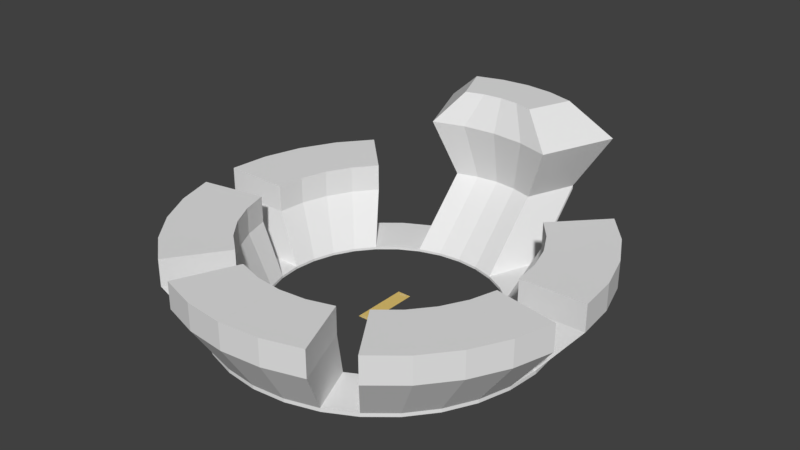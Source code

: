 # Source: Stadium.blend  (saved by Blender 2.78.0; exported with 4.5.12 LTS)
import bpy
from mathutils import Matrix  # noqa: F401  (used for matrix-valued properties, if any)

bpy.ops.wm.read_factory_settings(use_empty=True)
scene = bpy.context.scene
scene.name = 'Scene'

# ---- collections
col_collection_1 = bpy.data.collections.new('Collection 1'); scene.collection.children.link(col_collection_1)

# ---- materials (node trees are filled in below, after node groups)
mat_pitch_color = bpy.data.materials.new('Pitch Color')
mat_pitch_color.alpha_threshold = 0.0
mat_pitch_color.use_transparent_shadow = False
mat_pitch_color.diffuse_color = (0.723, 0.5234, 0.1576, 1.0)
mat_pitch_color.roughness = 0.5

# ---- material node trees

# ---- world
world_world = bpy.data.worlds.new('World'); scene.world = world_world
world_world.color = (0.05088, 0.05088, 0.05088)
world_world.use_sun_shadow = False
world_world.sun_shadow_jitter_overblur = 0.0
world_world.cycles.sampling_method = 'MANUAL'

# ---- meshes
me_plane_010 = bpy.data.meshes.new('Plane.010')
me_plane_010.from_pydata([(-5.0, -5.0, 0.0), (5.0, -5.0, 0.0), (-5.0, 5.0, 0.0), (5.0, 5.0, 0.0)], [], [(0, 1, 3, 2)])
me_plane_010.use_remesh_preserve_volume = False
me_plane_010.use_remesh_preserve_attributes = False
me_plane_010.use_mirror_vertex_groups = False
me_plane_010.update()
me_plane_009 = bpy.data.meshes.new('Plane.009')
me_plane_009.from_pydata([(-5.0, -5.0, 0.0), (5.0, -5.0, 0.0), (-5.0, 5.0, 0.0), (5.0, 5.0, 0.0)], [], [(0, 1, 3, 2)])
me_plane_009.use_remesh_preserve_volume = False
me_plane_009.use_remesh_preserve_attributes = False
me_plane_009.use_mirror_vertex_groups = False
me_plane_009.update()
me_plane_008 = bpy.data.meshes.new('Plane.008')
me_plane_008.from_pydata([(-5.0, -5.0, 0.0), (5.0, -5.0, 0.0), (-5.0, 5.0, 0.0), (5.0, 5.0, 0.0)], [], [(0, 1, 3, 2)])
me_plane_008.use_remesh_preserve_volume = False
me_plane_008.use_remesh_preserve_attributes = False
me_plane_008.use_mirror_vertex_groups = False
me_plane_008.update()
me_plane_007 = bpy.data.meshes.new('Plane.007')
me_plane_007.from_pydata([(-5.0, -5.0, 0.0), (5.0, -5.0, 0.0), (-5.0, 5.0, 0.0), (5.0, 5.0, 0.0)], [], [(0, 1, 3, 2)])
me_plane_007.use_remesh_preserve_volume = False
me_plane_007.use_remesh_preserve_attributes = False
me_plane_007.use_mirror_vertex_groups = False
me_plane_007.update()
me_plane_006 = bpy.data.meshes.new('Plane.006')
me_plane_006.from_pydata([(-5.0, -5.0, 0.0), (5.0, -5.0, 0.0), (-5.0, 5.0, 0.0), (5.0, 5.0, 0.0)], [], [(0, 1, 3, 2)])
me_plane_006.use_remesh_preserve_volume = False
me_plane_006.use_remesh_preserve_attributes = False
me_plane_006.use_mirror_vertex_groups = False
me_plane_006.update()
me_plane_004 = bpy.data.meshes.new('Plane.004')
me_plane_004.from_pydata([(-5.0, -5.0, 0.0), (5.0, -5.0, 0.0), (-5.0, 5.0, 0.0), (5.0, 5.0, 0.0)], [], [(0, 1, 3, 2)])
me_plane_004.use_remesh_preserve_volume = False
me_plane_004.use_remesh_preserve_attributes = False
me_plane_004.use_mirror_vertex_groups = False
me_plane_004.update()
me_plane_003 = bpy.data.meshes.new('Plane.003')
me_plane_003.from_pydata([(-5.0, -5.0, 0.0), (5.0, -5.0, 0.0), (-5.0, 5.0, 0.0), (5.0, 5.0, 0.0)], [], [(0, 1, 3, 2)])
me_plane_003.use_remesh_preserve_volume = False
me_plane_003.use_remesh_preserve_attributes = False
me_plane_003.use_mirror_vertex_groups = False
me_plane_003.update()
me_plane_002 = bpy.data.meshes.new('Plane.002')
me_plane_002.from_pydata([(-5.0, -5.0, 0.0), (5.0, -5.0, 0.0), (-5.0, 5.0, 0.0), (5.0, 5.0, 0.0)], [], [(0, 1, 3, 2)])
me_plane_002.use_remesh_preserve_volume = False
me_plane_002.use_remesh_preserve_attributes = False
me_plane_002.use_mirror_vertex_groups = False
me_plane_002.update()
me_plane_001 = bpy.data.meshes.new('Plane.001')
me_plane_001.from_pydata([(-22.56, -22.56, 0.0), (22.56, -22.56, 0.0), (-22.56, 22.56, 0.0), (22.56, 22.56, 0.0)], [], [(0, 1, 3, 2)])
me_plane_001.materials.append(mat_pitch_color)
me_plane_001.use_remesh_preserve_volume = False
me_plane_001.use_remesh_preserve_attributes = False
me_plane_001.use_mirror_vertex_groups = False
me_plane_001.update()
me_cylinder_024 = bpy.data.meshes.new('Cylinder.024')
me_cylinder_024.from_pydata([(25.83, 178.2, 51.57), (2.597e-05, 180.7, 51.57), (-25.83, 178.2, 51.57), (41.44, 187.7, 97.4), (2.535, 191.6, 97.4), (-36.37, 187.7, 97.4), (41.44, 187.7, 97.4), (2.535, 191.6, 97.4), (2.535, 191.6, 97.4), (-36.37, 187.7, 97.4), (21.67, 174.8, 121.7), (-0.6748, 177.0, 121.7), (-0.6748, 177.0, 121.7), (-23.02, 174.8, 121.7), (2.599e-05, 180.7, 51.57), (-25.83, 178.2, 51.57), (2.535, 191.6, 97.4), (-36.37, 187.7, 97.4), (25.83, 178.2, 51.57), (50.66, 170.7, 51.57), (25.83, 178.2, 51.57), (2.599e-05, 180.7, 51.57), (-25.83, 178.2, 51.57), (-25.83, 178.2, 51.57), (-50.66, 170.7, 51.57), (41.44, 187.7, 97.4), (2.535, 191.6, 97.4), (78.85, 176.4, 97.4), (41.44, 187.7, 97.4), (2.535, 191.6, 97.4), (-36.37, 187.7, 97.4), (-36.37, 187.7, 97.4), (-73.78, 176.4, 97.4), (21.67, 174.8, 121.7), (-0.6748, 177.0, 121.7), (43.16, 168.3, 121.7), (-0.6748, 177.0, 121.7), (-23.02, 174.8, 121.7), (-23.02, 174.8, 121.7), (-44.51, 168.3, 121.7)], [], [(1, 2, 5, 4), (0, 1, 4, 3), (8, 9, 13, 12), (7, 6, 10, 11), (14, 15, 17, 16), (23, 24, 32, 31), (19, 18, 25, 27), (27, 25, 33, 35), (21, 20, 28, 29), (22, 21, 29, 30), (31, 32, 39, 38), (25, 26, 34, 33), (30, 29, 36, 37)])
me_cylinder_024.use_remesh_preserve_volume = False
me_cylinder_024.use_remesh_preserve_attributes = False
me_cylinder_024.use_mirror_vertex_groups = False
me_cylinder_024.update()
me_cylinder_023 = bpy.data.meshes.new('Cylinder.023')
me_cylinder_023.from_pydata([(-14.03, -18.14, -0.2355), (-29.59, -9.826, -0.2355), (9.524, 17.1, 0.2355), (-13.36, 29.34, 0.2355), (-0.3877, -29.34, -0.2355), (-14.03, -18.14, -0.2355), (29.59, 0.6376, 0.2355), (9.524, 17.1, 0.2355)], [], [(1, 0, 2, 3), (5, 4, 6, 7)])
me_cylinder_023.use_remesh_preserve_volume = False
me_cylinder_023.use_remesh_preserve_attributes = False
me_cylinder_023.use_mirror_vertex_groups = False
me_cylinder_023.update()
me_cylinder_022 = bpy.data.meshes.new('Cylinder.022')
me_cylinder_022.from_pydata([(-20.33, 12.91, -0.2355), (-22.06, -4.644, -0.2355), (22.06, 12.91, 0.2355), (19.52, -12.91, 0.2355)], [], [(0, 1, 3, 2)])
me_cylinder_022.use_remesh_preserve_volume = False
me_cylinder_022.use_remesh_preserve_attributes = False
me_cylinder_022.use_mirror_vertex_groups = False
me_cylinder_022.update()
me_cylinder_021 = bpy.data.meshes.new('Cylinder.021')
me_cylinder_021.from_pydata([(-3.995, 23.74, -0.2355), (-19.55, 15.42, -0.2355), (19.55, -11.51, 0.2355), (-3.333, -23.74, 0.2355)], [], [(0, 1, 3, 2)])
me_cylinder_021.use_remesh_preserve_volume = False
me_cylinder_021.use_remesh_preserve_attributes = False
me_cylinder_021.use_mirror_vertex_groups = False
me_cylinder_021.update()
me_cylinder_020 = bpy.data.meshes.new('Cylinder.020')
me_cylinder_020.from_pydata([(3.995, 23.74, -0.2355), (19.55, 15.42, -0.2355), (-19.55, -11.51, 0.2355), (3.333, -23.74, 0.2355)], [], [(1, 0, 2, 3)])
me_cylinder_020.use_remesh_preserve_volume = False
me_cylinder_020.use_remesh_preserve_attributes = False
me_cylinder_020.use_mirror_vertex_groups = False
me_cylinder_020.update()
me_cylinder_019 = bpy.data.meshes.new('Cylinder.019')
me_cylinder_019.from_pydata([(20.33, 12.91, -0.2355), (22.06, -4.644, -0.2355), (-22.06, 12.91, 0.2355), (-19.52, -12.91, 0.2355)], [], [(1, 0, 2, 3)])
me_cylinder_019.use_remesh_preserve_volume = False
me_cylinder_019.use_remesh_preserve_attributes = False
me_cylinder_019.use_mirror_vertex_groups = False
me_cylinder_019.update()
me_cylinder_018 = bpy.data.meshes.new('Cylinder.018')
me_cylinder_018.from_pydata([(14.03, -18.14, -0.2355), (29.59, -9.826, -0.2355), (-9.524, 17.1, 0.2355), (13.36, 29.34, 0.2355), (14.03, -18.14, -0.2355), (0.3876, -29.34, -0.2355), (-9.524, 17.1, 0.2355), (-29.59, 0.6376, 0.2355)], [], [(0, 1, 3, 2), (5, 4, 6, 7)])
me_cylinder_018.use_remesh_preserve_volume = False
me_cylinder_018.use_remesh_preserve_attributes = False
me_cylinder_018.use_mirror_vertex_groups = False
me_cylinder_018.update()
me_cylinder_017 = bpy.data.meshes.new('Cylinder.017')
me_cylinder_017.from_pydata([(-38.6, -10.68, -19.95), (-30.28, -26.24, -19.95), (-3.353, 12.87, -19.48), (8.881, -10.02, -19.48), (-25.16, -43.13, -19.95), (-30.28, -26.24, -19.95), (16.41, -34.86, -19.48), (8.881, -10.02, -19.48), (-49.79, 2.956, -19.95), (-38.6, -10.68, -19.95), (-23.43, -60.68, -19.95), (-25.16, -43.13, -19.95), (-19.82, 32.93, -19.48), (-3.353, 12.87, -19.48), (18.96, -60.68, -19.48), (16.41, -34.86, -19.48), (-10.86, -12.2, 19.37), (-21.11, 6.962, 19.37), (37.38, 7.777, 19.95), (22.31, 35.97, 19.95), (-4.554, -33.0, 19.37), (-10.86, -12.2, 19.37), (46.66, -22.82, 19.95), (37.38, 7.777, 19.95), (-21.11, 6.962, 19.37), (-34.9, 23.76, 19.37), (-2.424, -54.63, 19.37), (-4.554, -33.0, 19.37), (22.31, 35.97, 19.95), (2.027, 60.68, 19.95), (49.79, -54.63, 19.95), (46.66, -22.82, 19.95)], [], [(8, 9, 24, 25), (10, 14, 30, 26), (0, 1, 16, 17), (5, 4, 20, 21), (11, 10, 26, 27), (6, 7, 23, 22), (12, 8, 25, 29), (13, 12, 29, 28), (3, 2, 19, 18), (14, 15, 31, 30)])
me_cylinder_017.use_remesh_preserve_volume = False
me_cylinder_017.use_remesh_preserve_attributes = False
me_cylinder_017.use_mirror_vertex_groups = False
me_cylinder_017.update()
me_cylinder_016 = bpy.data.meshes.new('Cylinder.016')
me_cylinder_016.from_pydata([(-18.31, -15.26, -10.93), (-28.56, 3.904, -10.93), (29.93, 4.719, -10.35), (14.86, 32.91, -10.35), (-12.0, -36.06, -10.93), (-18.31, -15.26, -10.93), (39.21, -25.87, -10.35), (29.93, 4.719, -10.35), (-28.56, 3.904, -10.93), (-42.34, 20.7, -10.93), (-9.872, -57.69, -10.93), (-12.0, -36.06, -10.93), (14.86, 32.91, -10.35), (-5.421, 57.63, -10.35), (42.34, -57.69, -10.35), (39.21, -25.87, -10.35), (-18.31, -15.2, 10.35), (-28.56, 3.967, 10.35), (29.93, 4.782, 10.93), (14.86, 32.98, 10.93), (-12.0, -36.0, 10.35), (-18.31, -15.2, 10.35), (39.21, -25.81, 10.93), (29.93, 4.782, 10.93), (-28.56, 3.967, 10.35), (-42.34, 20.77, 10.35), (-9.872, -57.63, 10.35), (-12.0, -36.0, 10.35), (14.86, 32.98, 10.93), (-5.421, 57.69, 10.93), (42.34, -57.63, 10.93), (39.21, -25.81, 10.93)], [], [(6, 7, 23, 22), (14, 15, 31, 30), (12, 13, 29, 28), (10, 14, 30, 26), (17, 16, 18, 19), (21, 20, 22, 23), (25, 24, 28, 29), (27, 26, 30, 31), (1, 0, 16, 17), (13, 9, 25, 29), (9, 8, 24, 25), (11, 10, 26, 27), (2, 3, 19, 18), (5, 4, 20, 21)])
me_cylinder_016.use_remesh_preserve_volume = False
me_cylinder_016.use_remesh_preserve_attributes = False
me_cylinder_016.use_mirror_vertex_groups = False
me_cylinder_016.update()
me_cylinder_015 = bpy.data.meshes.new('Cylinder.015')
me_cylinder_015.from_pydata([(-16.77, 55.0, -19.95), (-21.9, 38.12, -19.95), (24.8, 46.73, -19.48), (17.27, 21.89, -19.48), (-30.21, 22.56, -19.95), (-21.9, 38.12, -19.95), (-41.41, 8.918, -19.95), (-55.04, -2.274, -19.95), (5.033, -0.9934, -19.48), (17.27, 21.89, -19.48), (-11.43, -21.06, -19.48), (-31.49, -37.52, -19.48), (-2.477, 36.19, 19.37), (3.832, 56.98, 19.37), (45.76, 16.2, 19.95), (55.04, 46.8, 19.95), (-12.72, 17.02, 19.37), (-2.477, 36.19, 19.37), (-26.51, 0.2194, 19.37), (-43.31, -13.57, 19.37), (30.69, -11.99, 19.95), (45.76, 16.2, 19.95), (10.41, -36.7, 19.95), (-14.3, -56.98, 19.95)], [], [(3, 2, 15, 14), (11, 10, 22, 23), (5, 4, 16, 17), (4, 6, 18, 16), (0, 1, 12, 13), (6, 7, 19, 18), (2, 0, 13, 15), (7, 11, 23, 19), (8, 9, 21, 20), (10, 8, 20, 22)])
me_cylinder_015.use_remesh_preserve_volume = False
me_cylinder_015.use_remesh_preserve_attributes = False
me_cylinder_015.use_mirror_vertex_groups = False
me_cylinder_015.update()
me_cylinder_014 = bpy.data.meshes.new('Cylinder.014')
me_cylinder_014.from_pydata([(-8.344, 36.15, -10.93), (-2.036, 56.95, -10.93), (39.9, 16.17, -10.35), (49.18, 46.77, -10.35), (-18.59, 16.99, -10.93), (-8.344, 36.15, -10.93), (-32.38, 0.1882, -10.93), (-49.18, -13.6, -10.93), (24.83, -12.02, -10.35), (39.9, 16.17, -10.35), (4.545, -36.73, -10.35), (-20.17, -57.01, -10.35), (-8.344, 36.22, 10.35), (-2.036, 57.01, 10.35), (39.9, 16.24, 10.93), (49.18, 46.83, 10.93), (-18.59, 17.05, 10.35), (-8.344, 36.22, 10.35), (-32.38, 0.2506, 10.35), (-49.18, -13.54, 10.35), (24.83, -11.96, 10.93), (39.9, 16.24, 10.93), (4.545, -36.67, 10.93), (-20.17, -56.95, 10.93)], [], [(11, 10, 22, 23), (1, 0, 12, 13), (10, 8, 20, 22), (8, 9, 21, 20), (13, 12, 14, 15), (17, 16, 20, 21), (16, 18, 22, 20), (18, 19, 23, 22), (2, 3, 15, 14), (3, 1, 13, 15), (7, 11, 23, 19), (5, 4, 16, 17), (4, 6, 18, 16), (6, 7, 19, 18)])
me_cylinder_014.use_remesh_preserve_volume = False
me_cylinder_014.use_remesh_preserve_attributes = False
me_cylinder_014.use_mirror_vertex_groups = False
me_cylinder_014.update()
me_cylinder_013 = bpy.data.meshes.new('Cylinder.013')
me_cylinder_013.from_pydata([(-17.7, 31.82, -19.95), (-34.59, 36.94, -19.95), (-25.97, -9.758, -19.48), (-50.81, -2.224, -19.48), (-17.7, 31.82, -19.95), (-0.1437, 30.09, -19.95), (-25.97, -9.758, -19.48), (-0.1437, -12.3, -19.48), (17.41, 31.82, -19.95), (34.3, 36.94, -19.95), (-0.1437, 30.09, -19.95), (25.68, -9.758, -19.48), (50.52, -2.224, -19.48), (-0.1437, -12.3, -19.48), (-42.43, 23.72, 19.37), (-21.63, 17.41, 19.37), (-62.41, -24.52, 19.95), (-31.81, -33.8, 19.95), (-21.63, 17.41, 19.37), (2.11e-05, 15.28, 19.37), (-31.81, -33.8, 19.95), (-5.484e-06, -36.94, 19.95), (21.63, 17.41, 19.37), (42.43, 23.72, 19.37), (2.11e-05, 15.28, 19.37), (31.81, -33.8, 19.95), (62.41, -24.52, 19.95), (-5.484e-06, -36.94, 19.95)], [], [(5, 4, 18, 19), (13, 11, 25, 27), (11, 12, 26, 25), (0, 1, 14, 15), (9, 8, 22, 23), (6, 7, 21, 20), (8, 10, 24, 22), (1, 3, 16, 14), (12, 9, 23, 26), (3, 2, 17, 16)])
me_cylinder_013.use_remesh_preserve_volume = False
me_cylinder_013.use_remesh_preserve_attributes = False
me_cylinder_013.use_mirror_vertex_groups = False
me_cylinder_013.update()
me_cylinder_012 = bpy.data.meshes.new('Cylinder.012')
me_cylinder_012.from_pydata([(-42.43, 30.3, -10.93), (-21.63, 23.99, -10.93), (-62.41, -17.94, -10.35), (-31.81, -27.22, -10.35), (-21.63, 23.99, -10.93), (2.11e-05, 21.86, -10.93), (-31.81, -27.22, -10.35), (-5.484e-06, -30.36, -10.35), (21.63, 23.99, -10.93), (42.43, 30.3, -10.93), (2.11e-05, 21.86, -10.93), (31.81, -27.22, -10.35), (62.41, -17.94, -10.35), (-5.484e-06, -30.36, -10.35), (-42.43, 30.36, 10.35), (-21.63, 24.05, 10.35), (-62.41, -17.88, 10.93), (-31.81, -27.16, 10.93), (-21.63, 24.05, 10.35), (2.11e-05, 21.92, 10.35), (-31.81, -27.16, 10.93), (-5.484e-06, -30.3, 10.93), (21.63, 24.05, 10.35), (42.43, 30.36, 10.35), (2.11e-05, 21.92, 10.35), (31.81, -27.16, 10.93), (62.41, -17.88, 10.93), (-5.484e-06, -30.3, 10.93)], [], [(11, 12, 26, 25), (1, 0, 14, 15), (6, 7, 21, 20), (5, 4, 18, 19), (15, 14, 16, 17), (19, 18, 20, 21), (23, 22, 25, 26), (22, 24, 27, 25), (13, 11, 25, 27), (2, 3, 17, 16), (0, 2, 16, 14), (12, 9, 23, 26), (9, 8, 22, 23), (8, 10, 24, 22)])
me_cylinder_012.use_remesh_preserve_volume = False
me_cylinder_012.use_remesh_preserve_attributes = False
me_cylinder_012.use_mirror_vertex_groups = False
me_cylinder_012.update()
me_cylinder_009 = bpy.data.meshes.new('Cylinder.009')
me_cylinder_009.from_pydata([(34.44, -43.76, -26.05), (34.44, -43.76, -24.05), (50.0, -52.08, -26.05), (50.0, -52.08, -24.05), (63.64, -63.27, -26.05), (63.64, -63.27, -24.05), (74.83, -76.91, -26.05), (74.83, -76.91, -24.05), (83.15, -92.47, -26.05), (83.15, -92.47, -24.05), (88.27, -109.4, -26.05), (88.27, -109.4, -24.05), (90.0, -126.9, -26.05), (90.0, -126.9, -24.05), (88.27, -144.5, -26.05), (88.27, -144.5, -24.05), (83.15, -161.4, -26.05), (83.15, -161.4, -24.05), (74.83, -176.9, -26.05), (74.83, -176.9, -24.05), (63.64, -190.5, -26.05), (63.64, -190.5, -24.05), (50.0, -201.7, -26.05), (50.0, -201.7, -24.05), (34.44, -210.1, -26.05), (34.44, -210.1, -24.05), (17.56, -215.2, -26.05), (17.56, -215.2, -24.05), (-0.0001304, -216.9, -26.05), (-0.0001304, -216.9, -24.05), (-17.56, -215.2, -26.05), (-17.56, -215.2, -24.05), (-34.44, -210.1, -26.05), (-34.44, -210.1, -24.05), (-50.0, -201.7, -26.05), (-50.0, -201.7, -24.05), (-63.64, -190.5, -26.05), (-63.64, -190.5, -24.05), (-74.83, -176.9, -26.05), (-74.83, -176.9, -24.05), (-83.15, -161.4, -26.05), (-83.15, -161.4, -24.05), (-88.27, -144.5, -26.05), (-88.27, -144.5, -24.05), (-90.0, -126.9, -26.05), (-90.0, -126.9, -24.05), (-88.27, -109.4, -26.05), (-88.27, -109.4, -24.05), (-83.15, -92.47, -26.05), (-83.15, -92.47, -24.05), (-74.83, -76.91, -26.05), (-74.83, -76.91, -24.05), (-63.64, -63.27, -26.05), (-63.64, -63.27, -24.05), (-50.0, -52.08, -26.05), (-50.0, -52.08, -24.05), (-34.44, -43.76, -26.05), (-34.44, -43.76, -24.05), (-0.0001011, -36.91, -26.05), (-0.0001011, -36.91, -24.05), (17.56, -38.64, -26.05), (17.56, -38.64, -24.05), (34.44, -43.76, -26.05), (34.44, -43.76, -24.05), (-34.44, -43.76, -26.05), (-34.44, -43.76, -24.05), (-17.56, -38.64, -26.05), (-17.56, -38.64, -24.05)], [], [(0, 2, 3, 1), (2, 4, 5, 3), (4, 6, 7, 5), (6, 8, 9, 7), (8, 10, 11, 9), (10, 12, 13, 11), (12, 14, 15, 13), (14, 16, 17, 15), (16, 18, 19, 17), (18, 20, 21, 19), (20, 22, 23, 21), (22, 24, 25, 23), (24, 26, 27, 25), (26, 28, 29, 27), (28, 30, 31, 29), (30, 32, 33, 31), (32, 34, 35, 33), (34, 36, 37, 35), (36, 38, 39, 37), (38, 40, 41, 39), (40, 42, 43, 41), (42, 44, 45, 43), (44, 46, 47, 45), (46, 48, 49, 47), (48, 50, 51, 49), (50, 52, 53, 51), (52, 54, 55, 53), (54, 56, 57, 55), (58, 60, 61, 59), (60, 62, 63, 61), (64, 66, 67, 65), (66, 58, 59, 67)])
me_cylinder_009.use_remesh_preserve_volume = False
me_cylinder_009.use_remesh_preserve_attributes = False
me_cylinder_009.use_mirror_vertex_groups = False
me_cylinder_009.update()
me_cylinder_008 = bpy.data.meshes.new('Cylinder.008')
me_cylinder_008.from_pydata([(30.07, 22.56, -19.95), (21.75, 38.12, -19.95), (-5.176, -0.9934, -19.48), (-17.41, 21.89, -19.48), (16.63, 55.0, -19.95), (21.75, 38.12, -19.95), (-24.94, 46.73, -19.48), (-17.41, 21.89, -19.48), (54.9, -2.274, -19.95), (41.26, 8.918, -19.95), (30.07, 22.56, -19.95), (31.35, -37.52, -19.48), (11.29, -21.06, -19.48), (-5.176, -0.9934, -19.48), (2.621, 36.19, 19.37), (12.87, 17.02, 19.37), (-45.62, 16.2, 19.95), (-30.55, -11.99, 19.95), (-3.688, 56.98, 19.37), (2.621, 36.19, 19.37), (-54.9, 46.8, 19.95), (-45.62, 16.2, 19.95), (26.65, 0.2194, 19.37), (43.45, -13.57, 19.37), (12.87, 17.02, 19.37), (-10.27, -36.7, 19.95), (14.44, -56.98, 19.95), (-30.55, -11.99, 19.95)], [], [(13, 12, 25, 27), (5, 4, 18, 19), (12, 11, 26, 25), (3, 2, 17, 16), (6, 7, 21, 20), (11, 8, 23, 26), (8, 9, 22, 23), (9, 10, 24, 22), (0, 1, 14, 15), (4, 6, 20, 18)])
me_cylinder_008.use_remesh_preserve_volume = False
me_cylinder_008.use_remesh_preserve_attributes = False
me_cylinder_008.use_mirror_vertex_groups = False
me_cylinder_008.update()
me_cylinder_007 = bpy.data.meshes.new('Cylinder.007')
me_cylinder_007.from_pydata([(8.344, 36.15, -10.93), (18.59, 16.99, -10.93), (-39.9, 16.17, -10.35), (-24.83, -12.02, -10.35), (2.036, 56.95, -10.93), (8.344, 36.15, -10.93), (-49.18, 46.77, -10.35), (-39.9, 16.17, -10.35), (32.38, 0.1882, -10.93), (49.18, -13.6, -10.93), (18.59, 16.99, -10.93), (-4.545, -36.73, -10.35), (20.17, -57.01, -10.35), (-24.83, -12.02, -10.35), (8.344, 36.22, 10.35), (18.59, 17.05, 10.35), (-39.9, 16.24, 10.93), (-24.83, -11.96, 10.93), (2.036, 57.01, 10.35), (8.344, 36.22, 10.35), (-49.18, 46.83, 10.93), (-39.9, 16.24, 10.93), (32.38, 0.2506, 10.35), (49.18, -13.54, 10.35), (18.59, 17.05, 10.35), (-4.545, -36.67, 10.93), (20.17, -56.95, 10.93), (-24.83, -11.96, 10.93)], [], [(6, 7, 21, 20), (5, 4, 18, 19), (8, 10, 24, 22), (15, 14, 16, 17), (19, 18, 20, 21), (23, 22, 25, 26), (22, 24, 27, 25), (1, 0, 14, 15), (11, 12, 26, 25), (13, 11, 25, 27), (2, 3, 17, 16), (12, 9, 23, 26), (9, 8, 22, 23)])
me_cylinder_007.use_remesh_preserve_volume = False
me_cylinder_007.use_remesh_preserve_attributes = False
me_cylinder_007.use_mirror_vertex_groups = False
me_cylinder_007.update()
me_cylinder_006 = bpy.data.meshes.new('Cylinder.006')
me_cylinder_006.from_pydata([(25.83, -21.68, -26.52), (50.66, -29.22, -26.52), (-50.66, -29.22, -26.52), (-25.83, -21.68, -26.52), (-0.0001088, -19.14, -26.52), (25.83, -21.68, -26.52), (-25.83, -21.68, -26.52), (25.83, 6.241, 2.41), (50.66, -1.293, 2.41), (-50.66, -1.293, 2.41), (-25.83, 6.241, 2.41), (-8.921e-05, 8.784, 2.41), (25.83, 6.241, 2.41), (-25.83, 6.241, 2.41), (25.83, 26.67, 26.52), (25.83, 26.67, 23.58), (50.66, 19.14, 23.58), (50.66, 19.14, 26.52), (-50.66, 19.14, 26.52), (-50.66, 19.14, 23.58), (-25.83, 26.67, 23.58), (-25.83, 26.67, 26.52), (-7.512e-05, 29.22, 23.58), (25.83, 26.67, 23.58), (25.83, 26.67, 26.52), (-7.512e-05, 29.22, 26.52), (-25.83, 26.67, 26.52), (-25.83, 26.67, 23.58)], [], [(4, 6, 13, 11), (3, 2, 9, 10), (8, 7, 15, 16), (1, 0, 7, 8), (5, 4, 11, 12), (15, 14, 17, 16), (19, 18, 21, 20), (22, 25, 24, 23), (27, 26, 25, 22), (12, 11, 22, 23), (10, 9, 19, 20), (11, 13, 27, 22)])
me_cylinder_006.use_remesh_preserve_volume = False
me_cylinder_006.use_remesh_preserve_attributes = False
me_cylinder_006.use_mirror_vertex_groups = False
me_cylinder_006.update()
me_cylinder_005 = bpy.data.meshes.new('Cylinder.005')
me_cylinder_005.from_pydata([(34.44, -43.76, -24.05), (17.56, -38.64, -24.05), (-17.56, -38.64, -24.05), (50.66, -4.598, -26.52), (50.66, -4.598, -23.58), (-50.66, -4.598, -23.58), (-50.66, -4.598, -26.52), (-17.56, -38.64, -24.05), (-34.44, -43.76, -24.05), (-50.66, -4.598, -23.58), (17.56, -38.64, -24.05), (-0.0001011, -36.91, -24.05), (34.44, -15.84, 4.881), (17.56, -10.71, 4.881), (-17.56, -10.71, 4.881), (50.66, 23.33, 2.41), (50.66, 23.33, 5.352), (-50.66, 23.33, 5.352), (-50.66, 23.33, 2.41), (-17.56, -10.71, 4.881), (-34.44, -15.84, 4.881), (-50.66, 23.33, 5.352), (17.56, -10.71, 4.881), (-8.146e-05, -8.985, 4.881), (34.44, 4.598, 26.05), (17.56, 9.72, 26.05), (-17.56, 9.72, 26.05), (50.66, 43.76, 23.58), (50.66, 43.76, 26.52), (-50.66, 43.76, 26.52), (-50.66, 43.76, 23.58), (-17.56, 9.72, 26.05), (-34.44, 4.598, 26.05), (-50.66, 43.76, 26.52), (17.56, 9.72, 26.05), (-6.737e-05, 11.45, 26.05)], [], [(1, 0, 12, 13), (0, 4, 16, 12), (14, 23, 35, 26), (23, 22, 34, 35), (13, 12, 24, 25), (11, 10, 22, 23), (2, 11, 23, 14), (8, 7, 19, 20), (4, 3, 15, 16), (6, 5, 17, 18), (9, 8, 20, 21), (20, 19, 31, 32), (16, 15, 27, 28), (18, 17, 29, 30), (21, 20, 32, 33), (12, 16, 28, 24)])
me_cylinder_005.use_remesh_preserve_volume = False
me_cylinder_005.use_remesh_preserve_attributes = False
me_cylinder_005.use_mirror_vertex_groups = False
me_cylinder_005.update()
me_cylinder_004 = bpy.data.meshes.new('Cylinder.004')
me_cylinder_004.from_pydata([(25.02, -43.13, -19.95), (30.14, -26.24, -19.95), (-16.56, -34.86, -19.48), (-9.024, -10.02, -19.48), (38.45, -10.68, -19.95), (30.14, -26.24, -19.95), (49.65, 2.956, -19.95), (3.21, 12.87, -19.48), (-9.024, -10.02, -19.48), (19.67, 32.93, -19.48), (23.29, -60.68, -19.95), (25.02, -43.13, -19.95), (-19.1, -60.68, -19.48), (-16.56, -34.86, -19.48), (11.01, -12.2, 19.37), (4.698, -33.0, 19.37), (-37.23, 7.777, 19.95), (-46.51, -22.82, 19.95), (21.25, 6.962, 19.37), (11.01, -12.2, 19.37), (35.04, 23.76, 19.37), (-22.16, 35.97, 19.95), (-37.23, 7.777, 19.95), (-1.883, 60.68, 19.95), (4.698, -33.0, 19.37), (2.568, -54.63, 19.37), (-46.51, -22.82, 19.95), (-49.65, -54.63, 19.95)], [], [(12, 10, 25, 27), (5, 4, 18, 19), (4, 6, 20, 18), (13, 12, 27, 26), (3, 2, 17, 16), (7, 8, 22, 21), (9, 7, 21, 23), (0, 1, 14, 15), (6, 9, 23, 20), (10, 11, 24, 25)])
me_cylinder_004.use_remesh_preserve_volume = False
me_cylinder_004.use_remesh_preserve_attributes = False
me_cylinder_004.use_mirror_vertex_groups = False
me_cylinder_004.update()
me_cylinder_003 = bpy.data.meshes.new('Cylinder.003')
me_cylinder_003.from_pydata([(18.31, -15.26, -10.93), (12.0, -36.06, -10.93), (-29.93, 4.719, -10.35), (-39.21, -25.87, -10.35), (28.56, 3.904, -10.93), (18.31, -15.26, -10.93), (42.34, 20.7, -10.93), (-14.86, 32.91, -10.35), (-29.93, 4.719, -10.35), (5.422, 57.63, -10.35), (12.0, -36.06, -10.93), (9.872, -57.69, -10.93), (-39.21, -25.87, -10.35), (-42.34, -57.69, -10.35), (18.31, -15.2, 10.35), (12.0, -36.0, 10.35), (-29.93, 4.782, 10.93), (-39.21, -25.81, 10.93), (28.56, 3.967, 10.35), (18.31, -15.2, 10.35), (42.34, 20.77, 10.35), (-14.86, 32.98, 10.93), (-29.93, 4.782, 10.93), (5.422, 57.69, 10.93), (12.0, -36.0, 10.35), (9.872, -57.63, 10.35), (-39.21, -25.81, 10.93), (-42.34, -57.63, 10.93)], [], [(7, 8, 22, 21), (4, 6, 20, 18), (5, 4, 18, 19), (11, 10, 24, 25), (15, 14, 16, 17), (19, 18, 21, 22), (18, 20, 23, 21), (25, 24, 26, 27), (9, 7, 21, 23), (6, 9, 23, 20), (12, 13, 27, 26), (1, 0, 14, 15), (2, 3, 17, 16), (13, 11, 25, 27)])
me_cylinder_003.use_remesh_preserve_volume = False
me_cylinder_003.use_remesh_preserve_attributes = False
me_cylinder_003.use_mirror_vertex_groups = False
me_cylinder_003.update()
me_cylinder_001 = bpy.data.meshes.new('Cylinder.001')
me_cylinder_001.from_pydata([(31.91, -15.67, -35.3), (15.02, -10.55, -35.3), (-20.09, -10.55, -35.3), (48.13, 23.49, -34.83), (-20.09, -10.55, -35.3), (-36.98, -15.67, -35.3), (-53.2, 23.49, -34.83), (15.02, -10.55, -35.3), (-2.535, -8.823, -35.3), (51.88, -29.79, 10.28), (26.45, -22.07, 10.28), (-26.45, -22.07, 10.28), (76.32, 29.2, 10.99), (-26.45, -22.07, 10.28), (-51.88, -29.79, 10.28), (-76.32, 29.2, 10.99), (26.45, -22.07, 10.28), (-0.0001246, -19.47, 10.28), (26.59, -12.81, 34.9), (11.98, -8.382, 34.9), (19.14, 27.59, 35.3), (-18.4, -8.381, 34.9), (40.62, 21.07, 35.3), (-18.4, -8.381, 34.9), (-33.01, -12.81, 34.9), (-25.56, 27.59, 35.3), (-47.04, 21.07, 35.3), (11.98, -8.382, 34.9), (-3.21, -6.885, 34.9), (19.14, 27.59, 35.3), (-3.21, 29.79, 35.3), (-25.56, 27.59, 35.3)], [], [(2, 8, 17, 11), (0, 3, 12, 9), (5, 4, 13, 14), (8, 7, 16, 17), (9, 12, 22, 18), (17, 16, 27, 28), (14, 13, 23, 24), (6, 5, 14, 15), (1, 0, 9, 10), (19, 18, 22, 20), (24, 23, 25, 26), (21, 28, 30, 31), (28, 27, 29, 30), (11, 17, 28, 21), (15, 14, 24, 26), (10, 9, 18, 19)])
me_cylinder_001.use_remesh_preserve_volume = False
me_cylinder_001.use_remesh_preserve_attributes = False
me_cylinder_001.use_mirror_vertex_groups = False
me_cylinder_001.update()
me_cylinder = bpy.data.meshes.new('Cylinder')
me_cylinder.from_pydata([(0.0, 90.0, -1.0), (0.0, 90.0, 1.0), (17.56, 88.27, -1.0), (17.56, 88.27, 1.0), (34.44, 83.15, -1.0), (34.44, 83.15, 1.0), (50.0, 74.83, -1.0), (50.0, 74.83, 1.0), (63.64, 63.64, -1.0), (63.64, 63.64, 1.0), (74.83, 50.0, -1.0), (74.83, 50.0, 1.0), (83.15, 34.44, -1.0), (83.15, 34.44, 1.0), (88.27, 17.56, -1.0), (88.27, 17.56, 1.0), (90.0, 6.795e-06, -1.0), (90.0, 6.795e-06, 1.0), (88.27, -17.56, -1.0), (88.27, -17.56, 1.0), (83.15, -34.44, -1.0), (83.15, -34.44, 1.0), (74.83, -50.0, -1.0), (74.83, -50.0, 1.0), (63.64, -63.64, -1.0), (63.64, -63.64, 1.0), (50.0, -74.83, -1.0), (50.0, -74.83, 1.0), (34.44, -83.15, -1.0), (34.44, -83.15, 1.0), (17.56, -88.27, -1.0), (17.56, -88.27, 1.0), (-2.933e-05, -90.0, -1.0), (-2.933e-05, -90.0, 1.0), (-17.56, -88.27, -1.0), (-17.56, -88.27, 1.0), (-34.44, -83.15, -1.0), (-34.44, -83.15, 1.0), (-50.0, -74.83, -1.0), (-50.0, -74.83, 1.0), (-63.64, -63.64, -1.0), (-63.64, -63.64, 1.0), (-74.83, -50.0, -1.0), (-74.83, -50.0, 1.0), (-83.15, -34.44, -1.0), (-83.15, -34.44, 1.0), (-88.27, -17.56, -1.0), (-88.27, -17.56, 1.0), (-90.0, 8.69e-05, -1.0), (-90.0, 8.69e-05, 1.0), (-88.27, 17.56, -1.0), (-88.27, 17.56, 1.0), (-83.15, 34.44, -1.0), (-83.15, 34.44, 1.0), (-74.83, 50.0, -1.0), (-74.83, 50.0, 1.0), (-63.64, 63.64, -1.0), (-63.64, 63.64, 1.0), (-50.0, 74.83, -1.0), (-50.0, 74.83, 1.0), (-34.44, 83.15, -1.0), (-34.44, 83.15, 1.0), (-17.56, 88.27, -1.0), (-17.56, 88.27, 1.0), (-7.748e-06, 132.4, -1.471), (25.83, 129.8, -1.471), (25.83, 129.8, 1.471), (-7.748e-06, 132.4, 1.471), (50.66, 122.3, -1.471), (50.66, 122.3, 1.471), (73.55, 110.1, -1.471), (73.55, 110.1, 1.471), (93.61, 93.61, -1.471), (93.61, 93.61, 1.471), (110.1, 73.55, -1.471), (110.1, 73.55, 1.471), (122.3, 50.66, -1.471), (122.3, 50.66, 1.471), (129.8, 25.83, -1.471), (129.8, 25.83, 1.471), (132.4, -2.02e-06, -1.471), (132.4, -2.02e-06, 1.471), (129.8, -25.83, -1.471), (129.8, -25.83, 1.471), (122.3, -50.66, -1.471), (122.3, -50.66, 1.471), (110.1, -73.55, -1.471), (110.1, -73.55, 1.471), (93.61, -93.61, -1.471), (93.61, -93.61, 1.471), (73.55, -110.1, -1.471), (73.55, -110.1, 1.471), (50.66, -122.3, -1.471), (50.66, -122.3, 1.471), (25.83, -129.8, -1.471), (25.83, -129.8, 1.471), (-5.089e-05, -132.4, -1.471), (-5.089e-05, -132.4, 1.471), (-25.83, -129.8, -1.471), (-25.83, -129.8, 1.471), (-50.66, -122.3, -1.471), (-50.66, -122.3, 1.471), (-73.55, -110.1, -1.471), (-73.55, -110.1, 1.471), (-93.61, -93.61, -1.471), (-93.61, -93.61, 1.471), (-110.1, -73.55, -1.471), (-110.1, -73.55, 1.471), (-122.3, -50.66, -1.471), (-122.3, -50.66, 1.471), (-129.8, -25.83, -1.471), (-129.8, -25.83, 1.471), (-132.4, 0.0001158, -1.471), (-132.4, 0.0001158, 1.471), (-129.8, 25.83, -1.471), (-129.8, 25.83, 1.471), (-122.3, 50.66, -1.471), (-122.3, 50.66, 1.471), (-110.1, 73.55, -1.471), (-110.1, 73.55, 1.471), (-93.61, 93.61, -1.471), (-93.61, 93.61, 1.471), (-73.55, 110.1, -1.471), (-73.55, 110.1, 1.471), (-50.66, 122.3, -1.471), (-50.66, 122.3, 1.471), (-25.83, 129.8, -1.471), (-25.83, 129.8, 1.471), (63.64, 63.64, 1.0), (50.0, 74.83, 1.0), (74.83, 50.0, 1.0), (83.15, 34.44, 1.0), (90.0, 6.795e-06, 1.0), (88.27, 17.56, 1.0), (88.27, -17.56, 1.0), (74.83, -50.0, 1.0), (83.15, -34.44, 1.0), (63.64, -63.64, 1.0), (50.0, -74.83, 1.0), (17.56, -88.27, 1.0), (34.44, -83.15, 1.0), (-2.933e-05, -90.0, 1.0), (-50.0, -74.83, 1.0), (-34.44, -83.15, 1.0), (-63.64, -63.64, 1.0), (-74.83, -50.0, 1.0), (-90.0, 8.69e-05, 1.0), (-88.27, -17.56, 1.0), (-88.27, 17.56, 1.0), (-83.15, 34.44, 1.0), (-50.0, 74.83, 1.0), (-63.64, 63.64, 1.0), (-34.44, 83.15, 1.0), (-17.56, 88.27, 1.0), (93.61, 93.61, 1.471), (73.55, 110.1, 1.471), (110.1, 73.55, 1.471), (122.3, 50.66, 1.471), (132.4, -2.02e-06, 1.471), (129.8, 25.83, 1.471), (129.8, -25.83, 1.471), (110.1, -73.55, 1.471), (122.3, -50.66, 1.471), (93.61, -93.61, 1.471), (73.55, -110.1, 1.471), (25.83, -129.8, 1.471), (50.66, -122.3, 1.471), (-5.089e-05, -132.4, 1.471), (-73.55, -110.1, 1.471), (-50.66, -122.3, 1.471), (-93.61, -93.61, 1.471), (-110.1, -73.55, 1.471), (-132.4, 0.0001158, 1.471), (-129.8, -25.83, 1.471), (-129.8, 25.83, 1.471), (-122.3, 50.66, 1.471), (-73.55, 110.1, 1.471), (-93.61, 93.61, 1.471), (-50.66, 122.3, 1.471), (-25.83, 129.8, 1.471), (17.56, 88.27, 1.0), (0.0, 90.0, 1.0), (50.0, 74.83, 1.0), (34.44, 83.15, 1.0), (88.27, 17.56, 1.0), (83.15, 34.44, 1.0), (-17.56, -88.27, 1.0), (-2.933e-05, -90.0, 1.0), (-88.27, -17.56, 1.0), (-83.15, -34.44, 1.0), (-74.83, 50.0, 1.0), (-83.15, 34.44, 1.0), (-63.64, 63.64, 1.0), (-17.56, 88.27, 1.0), (25.83, 129.8, 1.471), (-7.748e-06, 132.4, 1.471), (73.55, 110.1, 1.471), (50.66, 122.3, 1.471), (129.8, 25.83, 1.471), (122.3, 50.66, 1.471), (-25.83, -129.8, 1.471), (-5.089e-05, -132.4, 1.471), (-129.8, -25.83, 1.471), (-122.3, -50.66, 1.471), (-110.1, 73.55, 1.471), (-122.3, 50.66, 1.471), (-93.61, 93.61, 1.471), (-25.83, 129.8, 1.471), (63.64, 63.64, 1.0), (50.0, 74.83, 1.0), (74.83, 50.0, 1.0), (90.0, 6.795e-06, 1.0), (88.27, 17.56, 1.0), (88.27, -17.56, 1.0), (74.83, -50.0, 1.0), (83.15, -34.44, 1.0), (63.64, -63.64, 1.0), (50.0, -74.83, 1.0), (17.56, -88.27, 1.0), (34.44, -83.15, 1.0), (-2.933e-05, -90.0, 1.0), (-50.0, -74.83, 1.0), (-34.44, -83.15, 1.0), (-63.64, -63.64, 1.0), (-74.83, -50.0, 1.0), (-90.0, 8.69e-05, 1.0), (-88.27, -17.56, 1.0), (-88.27, 17.56, 1.0), (-50.0, 74.83, 1.0), (-63.64, 63.64, 1.0), (-17.56, 88.27, 1.0), (-34.44, 83.15, 1.0), (93.61, 93.61, 1.471), (73.55, 110.1, 1.471), (110.1, 73.55, 1.471), (132.4, -2.02e-06, 1.471), (129.8, 25.83, 1.471), (129.8, -25.83, 1.471), (110.1, -73.55, 1.471), (122.3, -50.66, 1.471), (93.61, -93.61, 1.471), (73.55, -110.1, 1.471), (25.83, -129.8, 1.471), (50.66, -122.3, 1.471), (-5.089e-05, -132.4, 1.471), (-73.55, -110.1, 1.471), (-50.66, -122.3, 1.471), (-93.61, -93.61, 1.471), (-110.1, -73.55, 1.471), (-132.4, 0.0001158, 1.471), (-129.8, -25.83, 1.471), (-129.8, 25.83, 1.471), (-73.55, 110.1, 1.471), (-93.61, 93.61, 1.471), (-25.83, 129.8, 1.471), (-50.66, 122.3, 1.471), (17.56, 88.27, 1.0), (0.0, 90.0, 1.0), (-17.56, 88.27, 1.0), (25.83, 129.8, 1.471), (-7.748e-06, 132.4, 1.471), (-25.83, 129.8, 1.471), (17.56, 88.27, 1.0), (0.0, 90.0, 1.0), (-17.56, 88.27, 1.0), (25.83, 129.8, 1.471), (-7.748e-06, 132.4, 1.471), (-25.83, 129.8, 1.471), (-7.748e-06, 132.4, -1.471), (25.83, 129.8, -1.471), (25.83, 129.8, 1.471), (-7.748e-06, 132.4, 1.471), (-25.83, 129.8, 1.471), (-25.83, 129.8, -1.471), (17.56, 88.27, 1.0), (0.0, 90.0, 1.0), (-17.56, 88.27, 1.0), (25.83, 129.8, 1.471), (-7.748e-06, 132.4, 1.471), (-25.83, 129.8, 1.471), (34.44, 83.15, 1.0), (17.56, 88.27, 1.0), (25.83, 129.8, 1.471), (-7.748e-06, 132.4, 1.471), (-17.56, 88.27, 1.0), (-17.56, 88.27, 1.0), (25.83, 129.8, -1.471), (50.66, 122.3, -1.471), (50.66, 122.3, 1.471), (-50.66, 122.3, 1.471), (-50.66, 122.3, -1.471), (-25.83, 129.8, -1.471), (-25.83, 129.8, 1.471), (-17.56, 88.27, 1.0), (25.83, 129.8, 1.471), (-7.748e-06, 132.4, 1.471), (-25.83, 129.8, 1.471), (-17.56, 88.27, 1.0), (17.56, 88.27, 1.0), (-17.56, 88.27, 1.0), (-34.44, 83.15, 1.0), (-25.83, 129.8, 1.471), (-50.66, 122.3, 1.471), (-17.56, 88.27, 1.0), (-25.83, 129.8, 1.471), (-25.83, 129.8, 1.471), (-7.748e-06, 132.4, -1.471), (25.83, 129.8, -1.471), (25.83, 129.8, 1.471), (-7.748e-06, 132.4, 1.471), (-25.83, 129.8, 1.471), (-25.83, 129.8, -1.471), (17.56, 88.27, 1.0), (0.0, 90.0, 1.0), (25.83, 129.8, 1.471), (-7.748e-06, 132.4, 1.471), (-25.83, 129.8, 1.471), (17.56, 116.2, 29.93), (25.83, 157.8, 30.4), (1.188e-05, 160.3, 30.4), (-17.56, 116.2, 29.93), (-17.56, 116.2, 29.93), (25.83, 157.8, 27.46), (-50.66, 150.2, 30.4), (-25.83, 157.8, 27.46), (-25.83, 157.8, 30.4), (-17.56, 116.2, 29.93), (25.83, 157.8, 30.4), (1.188e-05, 160.3, 30.4), (-25.83, 157.8, 30.4), (-17.56, 116.2, 29.93), (17.56, 116.2, 29.93), (-17.56, 116.2, 29.93), (-25.83, 157.8, 30.4), (-50.66, 150.2, 30.4), (-17.56, 116.2, 29.93), (-25.83, 157.8, 30.4), (-25.83, 157.8, 30.4), (25.83, 157.8, 27.46), (25.83, 157.8, 30.4), (1.188e-05, 160.3, 30.4), (-25.83, 157.8, 30.4), (-25.83, 157.8, 27.46), (17.56, 116.2, 29.93), (25.83, 157.8, 30.4), (1.188e-05, 160.3, 30.4), (-25.83, 157.8, 30.4), (17.56, 136.6, 51.1), (25.83, 178.2, 51.57), (2.597e-05, 180.7, 51.57), (-17.56, 136.6, 51.1), (-17.56, 136.6, 51.1), (25.83, 178.2, 48.63), (-50.66, 170.7, 51.57), (-25.83, 178.2, 48.63), (-25.83, 178.2, 51.57), (-17.56, 136.6, 51.1), (25.83, 178.2, 51.57), (2.597e-05, 180.7, 51.57), (-25.83, 178.2, 51.57), (-17.56, 136.6, 51.1), (17.56, 136.6, 51.1), (-17.56, 136.6, 51.1), (-25.83, 178.2, 51.57), (-50.66, 170.7, 51.57), (-17.56, 136.6, 51.1), (-25.83, 178.2, 51.57), (-25.83, 178.2, 51.57), (25.83, 178.2, 48.63), (25.83, 178.2, 51.57), (2.597e-05, 180.7, 51.57), (-25.83, 178.2, 51.57), (-25.83, 178.2, 48.63), (17.56, 136.6, 51.1), (25.83, 178.2, 51.57), (2.597e-05, 180.7, 51.57), (-25.83, 178.2, 51.57), (28.98, 125.1, 96.69), (2.535, 191.6, 97.4), (-23.91, 125.1, 96.69), (-23.91, 125.1, 96.69), (-36.37, 187.7, 97.4), (-23.91, 125.1, 96.69), (41.44, 187.7, 97.4), (-36.37, 187.7, 97.4), (-23.91, 125.1, 96.69), (28.98, 125.1, 96.69), (-23.91, 125.1, 96.69), (-36.37, 187.7, 97.4), (-23.91, 125.1, 96.69), (-36.37, 187.7, 97.4), (-36.37, 187.7, 97.4), (28.98, 125.1, 96.69), (41.44, 187.7, 97.4), (2.535, 191.6, 97.4), (-36.37, 187.7, 97.4), (14.52, 138.8, 121.3), (21.67, 174.8, 121.7), (-0.6748, 177.0, 121.7), (-15.87, 138.8, 121.3), (-15.87, 138.8, 121.3), (-23.02, 174.8, 121.7), (-15.87, 138.8, 121.3), (21.67, 174.8, 121.7), (-0.6748, 177.0, 121.7), (-23.02, 174.8, 121.7), (-15.87, 138.8, 121.3), (14.52, 138.8, 121.3), (-15.87, 138.8, 121.3), (-23.02, 174.8, 121.7), (-15.87, 138.8, 121.3), (-23.02, 174.8, 121.7), (-23.02, 174.8, 121.7), (14.52, 138.8, 121.3), (21.67, 174.8, 121.7), (-0.6748, 177.0, 121.7), (-23.02, 174.8, 121.7), (102.6, -36.37, 40.31), (-21.48, -102.7, 40.31), (-102.3, -36.37, 40.31), (-92.04, -55.54, 40.31), (150.8, -56.35, 40.89), (-31.67, -153.9, 40.89), (-150.5, -56.35, 40.89), (-135.5, -84.55, 40.89), (102.6, 48.48, 40.31), (92.32, 67.65, 40.31), (-102.3, 48.48, 40.31), (-108.6, 27.68, 40.31), (150.8, 68.46, 40.89), (135.7, 96.65, 40.89), (-150.5, 68.46, 40.89), (-159.8, 37.87, 40.89), (108.9, 27.68, 40.31), (102.6, 48.48, 40.31), (-21.48, -102.7, 40.31), (0.1436, -104.8, 40.31), (-108.6, -15.57, 40.31), (-102.3, -36.37, 40.31), (-102.3, 48.48, 40.31), (160.1, 37.87, 40.89), (150.8, 68.46, 40.89), (-31.67, -153.9, 40.89), (0.1436, -157.0, 40.89), (-159.8, -25.76, 40.89), (-150.5, -56.35, 40.89), (-150.5, 68.46, 40.89), (92.32, 67.65, 40.31), (108.9, 27.68, 40.31), (102.6, -36.37, 40.31), (0.1436, -104.8, 40.31), (-92.04, -55.54, 40.31), (-108.6, 27.68, 40.31), (135.7, 96.65, 40.89), (160.1, 37.87, 40.89), (150.8, -56.35, 40.89), (0.1436, -157.0, 40.89), (-135.5, -84.55, 40.89), (-159.8, 37.87, 40.89), (102.6, -36.31, 61.6), (-21.48, -102.6, 61.6), (-102.3, -36.31, 61.6), (-92.04, -55.48, 61.6), (150.8, -56.29, 62.18), (-31.67, -153.8, 62.18), (-150.5, -56.29, 62.18), (-135.5, -84.49, 62.18), (102.6, 48.54, 61.6), (92.32, 67.71, 61.6), (-102.3, 48.54, 61.6), (-108.6, 27.74, 61.6), (150.8, 68.52, 62.18), (135.7, 96.72, 62.18), (-150.5, 68.52, 62.18), (-159.8, 37.93, 62.18), (108.9, 27.74, 61.6), (102.6, 48.54, 61.6), (-21.48, -102.6, 61.6), (0.1436, -104.7, 61.6), (-108.6, -15.51, 61.6), (-102.3, -36.31, 61.6), (-102.3, 48.54, 61.6), (160.1, 37.93, 62.18), (150.8, 68.52, 62.18), (-31.67, -153.8, 62.18), (0.1436, -157.0, 62.18), (-159.8, -25.7, 62.18), (-150.5, -56.29, 62.18), (-150.5, 68.52, 62.18), (92.32, 67.71, 61.6), (108.9, 27.74, 61.6), (102.6, -36.31, 61.6), (0.1436, -104.7, 61.6), (-92.04, -55.48, 61.6), (-108.6, 27.74, 61.6), (135.7, 96.72, 62.18), (160.1, 37.93, 62.18), (150.8, -56.29, 62.18), (0.1436, -157.0, 62.18), (-135.5, -84.49, 62.18), (-159.8, 37.93, 62.18), (0.0, 90.0, -1.0), (17.56, 88.27, -1.0), (34.44, 83.15, -1.0), (34.44, 83.15, 1.0), (50.0, 74.83, -1.0), (50.0, 74.83, 1.0), (63.64, 63.64, -1.0), (63.64, 63.64, 1.0), (74.83, 50.0, -1.0), (74.83, 50.0, 1.0), (83.15, 34.44, -1.0), (83.15, 34.44, 1.0), (88.27, 17.56, -1.0), (88.27, 17.56, 1.0), (90.0, 6.795e-06, -1.0), (90.0, 6.795e-06, 1.0), (88.27, -17.56, -1.0), (88.27, -17.56, 1.0), (83.15, -34.44, -1.0), (83.15, -34.44, 1.0), (74.83, -50.0, -1.0), (74.83, -50.0, 1.0), (63.64, -63.64, -1.0), (63.64, -63.64, 1.0), (50.0, -74.83, -1.0), (50.0, -74.83, 1.0), (34.44, -83.15, -1.0), (34.44, -83.15, 1.0), (17.56, -88.27, -1.0), (17.56, -88.27, 1.0), (-2.933e-05, -90.0, -1.0), (-2.933e-05, -90.0, 1.0), (-17.56, -88.27, -1.0), (-17.56, -88.27, 1.0), (-34.44, -83.15, -1.0), (-34.44, -83.15, 1.0), (-50.0, -74.83, -1.0), (-50.0, -74.83, 1.0), (-63.64, -63.64, -1.0), (-63.64, -63.64, 1.0), (-74.83, -50.0, -1.0), (-74.83, -50.0, 1.0), (-83.15, -34.44, -1.0), (-83.15, -34.44, 1.0), (-88.27, -17.56, -1.0), (-88.27, -17.56, 1.0), (-90.0, 8.69e-05, -1.0), (-90.0, 8.69e-05, 1.0), (-88.27, 17.56, -1.0), (-88.27, 17.56, 1.0), (-83.15, 34.44, -1.0), (-83.15, 34.44, 1.0), (-74.83, 50.0, -1.0), (-74.83, 50.0, 1.0), (-63.64, 63.64, -1.0), (-63.64, 63.64, 1.0), (-50.0, 74.83, -1.0), (-50.0, 74.83, 1.0), (-34.44, 83.15, -1.0), (-34.44, 83.15, 1.0), (-17.56, 88.27, -1.0), (-7.748e-06, 132.4, -1.471), (25.83, 129.8, -1.471), (50.66, 122.3, -1.471), (-50.66, 122.3, -1.471), (-25.83, 129.8, -1.471)], [], [(52, 54, 553, 551), (19, 17, 516, 518), (34, 36, 535, 533), (60, 124, 565, 559), (16, 18, 517, 515), (53, 51, 550, 552), (35, 33, 532, 534), (50, 52, 551, 549), (17, 15, 514, 516), (32, 34, 533, 531), (14, 16, 515, 513), (51, 49, 548, 550), (33, 31, 530, 532), (48, 50, 549, 547), (65, 68, 564, 563), (15, 13, 512, 514), (30, 32, 531, 529), (12, 14, 513, 511), (49, 47, 546, 548), (31, 29, 528, 530), (46, 48, 547, 545), (13, 11, 510, 512), (28, 30, 529, 527), (64, 65, 563, 562), (10, 12, 511, 509), (47, 45, 544, 546), (68, 4, 503, 564), (29, 27, 526, 528), (276, 275, 313, 284), (265, 266, 278, 277), (68, 69, 71, 70), (70, 71, 73, 72), (72, 73, 75, 74), (74, 75, 77, 76), (76, 77, 79, 78), (78, 79, 81, 80), (80, 81, 83, 82), (82, 83, 85, 84), (84, 85, 87, 86), (86, 87, 89, 88), (88, 89, 91, 90), (90, 91, 93, 92), (92, 93, 95, 94), (94, 95, 97, 96), (96, 97, 99, 98), (98, 99, 101, 100), (100, 101, 103, 102), (102, 103, 105, 104), (104, 105, 107, 106), (106, 107, 109, 108), (108, 109, 111, 110), (110, 111, 113, 112), (112, 113, 115, 114), (114, 115, 117, 116), (116, 117, 119, 118), (118, 119, 121, 120), (120, 121, 123, 122), (122, 123, 125, 124), (267, 261, 304, 305), (126, 127, 272, 273), (40, 38, 102, 104), (61, 63, 153, 152), (58, 56, 120, 122), (19, 83, 160, 134), (6, 4, 68, 70), (115, 113, 172, 174), (24, 22, 86, 88), (117, 53, 191, 205), (42, 40, 104, 106), (97, 95, 165, 167), (60, 58, 122, 124), (25, 27, 138, 137), (8, 6, 70, 72), (85, 21, 136, 162), (26, 24, 88, 90), (63, 127, 179, 153), (44, 42, 106, 108), (7, 9, 128, 129), (44, 46, 545, 543), (10, 8, 72, 74), (59, 61, 152, 150), (28, 26, 90, 92), (53, 117, 175, 149), (46, 44, 108, 110), (0, 62, 561, 501), (151, 150, 228, 229), (12, 10, 74, 76), (150, 176, 252, 228), (30, 28, 92, 94), (113, 111, 173, 172), (48, 46, 110, 112), (41, 43, 145, 144), (95, 93, 166, 165), (14, 12, 76, 78), (32, 30, 94, 96), (109, 45, 189, 203), (50, 48, 112, 114), (23, 25, 137, 135), (77, 75, 156, 157), (16, 14, 78, 80), (34, 32, 96, 98), (27, 91, 164, 138), (52, 50, 114, 116), (35, 99, 200, 186), (57, 59, 150, 151), (18, 16, 80, 82), (36, 34, 98, 100), (39, 41, 144, 142), (11, 9, 508, 510), (54, 52, 116, 118), (146, 148, 227, 225), (5, 7, 182, 183), (20, 18, 82, 84), (38, 36, 100, 102), (56, 54, 118, 120), (21, 23, 135, 136), (26, 28, 527, 525), (180, 3, 281, 298), (22, 20, 84, 86), (275, 274, 312, 313), (147, 146, 225, 226), (111, 109, 203, 202), (162, 136, 215, 239), (144, 145, 224, 223), (142, 144, 223, 221), (179, 178, 255, 254), (169, 143, 222, 246), (55, 57, 192, 190), (143, 142, 221, 222), (134, 160, 237, 213), (97, 33, 187, 201), (139, 141, 220, 218), (176, 177, 253, 252), (140, 139, 218, 219), (53, 55, 190, 191), (15, 79, 198, 184), (9, 11, 130, 128), (81, 79, 159, 158), (93, 29, 140, 166), (117, 115, 174, 175), (101, 37, 143, 169), (11, 13, 131, 130), (83, 81, 158, 160), (111, 47, 147, 173), (29, 31, 139, 140), (47, 49, 146, 147), (121, 57, 151, 177), (31, 33, 141, 139), (103, 101, 169, 168), (13, 77, 157, 131), (49, 51, 148, 146), (71, 7, 129, 155), (15, 17, 132, 133), (87, 85, 162, 161), (105, 103, 168, 170), (51, 53, 149, 148), (123, 121, 177, 176), (17, 19, 134, 132), (89, 87, 161, 163), (107, 105, 170, 171), (79, 15, 133, 159), (43, 107, 171, 145), (125, 123, 176, 178), (73, 71, 155, 154), (91, 89, 163, 164), (33, 97, 167, 141), (37, 39, 142, 143), (127, 125, 178, 179), (75, 73, 154, 156), (227, 251, 458, 452), (180, 194, 259, 256), (194, 195, 260, 259), (131, 157, 429, 425), (220, 244, 456, 450), (236, 212, 448, 454), (205, 191, 439, 446), (127, 63, 293, 292), (186, 200, 442, 435), (156, 130, 426, 430), (177, 151, 229, 253), (79, 77, 199, 198), (68, 65, 286, 287), (155, 129, 209, 233), (152, 153, 230, 231), (154, 155, 233, 232), (145, 171, 248, 224), (156, 154, 232, 234), (178, 152, 231, 255), (99, 97, 201, 200), (45, 47, 188, 189), (158, 159, 236, 235), (63, 1, 181, 193), (138, 164, 241, 217), (160, 158, 235, 237), (195, 194, 294, 295), (47, 111, 202, 188), (153, 179, 254, 230), (161, 162, 239, 238), (5, 69, 288, 280), (130, 156, 234, 210), (119, 117, 205, 204), (163, 161, 238, 240), (57, 121, 206, 192), (166, 140, 219, 243), (13, 15, 184, 185), (164, 163, 240, 241), (129, 128, 208, 209), (173, 147, 226, 250), (165, 166, 243, 242), (128, 130, 210, 208), (77, 13, 185, 199), (121, 119, 204, 206), (167, 165, 242, 244), (7, 71, 196, 182), (168, 169, 246, 245), (133, 132, 211, 212), (69, 5, 183, 197), (33, 35, 186, 187), (170, 168, 245, 247), (132, 134, 213, 211), (159, 133, 212, 236), (171, 170, 247, 248), (136, 135, 214, 215), (71, 69, 197, 196), (141, 167, 244, 220), (172, 173, 250, 249), (135, 137, 216, 214), (148, 174, 251, 227), (174, 172, 249, 251), (137, 138, 217, 216), (1, 3, 180, 181), (258, 257, 263, 264), (260, 261, 267, 266), (195, 207, 261, 260), (181, 180, 256, 257), (63, 193, 297, 293), (193, 181, 257, 258), (67, 66, 270, 271), (264, 263, 275, 276), (256, 259, 265, 262), (272, 271, 309, 310), (259, 260, 266, 265), (257, 256, 262, 263), (254, 255, 302, 301), (230, 254, 301, 299), (65, 66, 282, 286), (3, 5, 280, 281), (262, 265, 277, 274), (64, 126, 273, 268), (266, 267, 279, 278), (263, 262, 274, 275), (66, 65, 269, 270), (127, 67, 271, 272), (65, 64, 268, 269), (268, 273, 311, 306), (310, 309, 340, 341), (292, 293, 326, 325), (293, 297, 330, 326), (311, 310, 341, 342), (283, 292, 325, 319), (308, 307, 338, 339), (292, 291, 324, 325), (289, 292, 325, 323), (299, 301, 333, 332), (309, 308, 339, 340), (316, 305, 337, 346), (69, 68, 287, 288), (279, 267, 305, 316), (277, 278, 315, 314), (278, 279, 316, 315), (258, 264, 285, 303), (261, 207, 296, 304), (124, 125, 289, 290), (126, 124, 290, 291), (194, 180, 298, 294), (274, 277, 314, 312), (207, 195, 295, 296), (269, 268, 306, 307), (125, 127, 292, 289), (193, 258, 303, 297), (271, 270, 308, 309), (127, 126, 291, 292), (255, 231, 300, 302), (270, 269, 307, 308), (231, 230, 299, 300), (66, 67, 283, 282), (67, 127, 292, 283), (273, 272, 310, 311), (264, 276, 284, 285), (345, 346, 376, 375), (336, 329, 359, 366), (322, 318, 348, 352), (344, 345, 375, 374), (329, 328, 358, 359), (337, 336, 366, 367), (321, 320, 350, 351), (328, 327, 357, 358), (318, 319, 349, 348), (331, 317, 347, 361), (341, 340, 370, 371), (298, 281, 317, 331), (282, 283, 319, 318), (295, 294, 327, 328), (285, 284, 320, 321), (305, 304, 336, 337), (296, 295, 328, 329), (314, 315, 345, 344), (286, 282, 318, 322), (304, 296, 329, 336), (315, 316, 346, 345), (297, 303, 335, 330), (294, 298, 331, 327), (303, 285, 321, 335), (301, 302, 334, 333), (312, 314, 344, 343), (374, 375, 394, 393), (355, 356, 382, 381), (361, 347, 377, 386), (376, 367, 391, 395), (330, 335, 365, 360), (327, 331, 361, 357), (335, 321, 351, 365), (333, 334, 364, 363), (343, 344, 374, 373), (346, 337, 367, 376), (340, 339, 369, 370), (332, 333, 363, 362), (323, 325, 355, 353), (325, 324, 354, 355), (339, 338, 368, 369), (319, 325, 355, 349), (342, 341, 371, 372), (326, 330, 360, 356), (325, 326, 356, 355), (386, 377, 396, 407), (395, 391, 412, 416), (378, 381, 401, 398), (389, 380, 400, 410), (383, 386, 407, 403), (392, 393, 414, 413), (382, 385, 406, 402), (367, 366, 390, 391), (362, 363, 388, 387), (366, 359, 384, 390), (360, 365, 389, 385), (351, 350, 379, 380), (373, 374, 393, 392), (356, 360, 385, 382), (357, 361, 386, 383), (365, 351, 380, 389), (398, 401, 405, 404), (401, 402, 406, 405), (396, 397, 403, 407), (397, 398, 404, 403), (405, 406, 410, 411), (411, 410, 400, 412), (412, 400, 399, 416), (381, 382, 402, 401), (393, 394, 415, 414), (391, 390, 411, 412), (387, 388, 409, 408), (390, 384, 405, 411), (385, 389, 410, 406), (380, 379, 399, 400), (452, 458, 500, 494), (174, 148, 428, 432), (107, 43, 420, 424), (149, 175, 431, 427), (239, 215, 449, 455), (99, 35, 418, 422), (45, 109, 423, 419), (224, 248, 457, 451), (21, 85, 421, 417), (203, 189, 438, 445), (210, 234, 453, 447), (199, 185, 434, 441), (184, 198, 440, 433), (201, 187, 436, 443), (445, 438, 480, 487), (437, 444, 486, 479), (417, 421, 463, 459), (441, 434, 476, 483), (424, 420, 462, 466), (455, 449, 491, 497), (433, 440, 482, 475), (419, 423, 465, 461), (443, 436, 478, 485), (422, 418, 460, 464), (435, 442, 484, 477), (446, 439, 481, 488), (451, 457, 499, 493), (447, 453, 495, 489), (430, 426, 468, 472), (425, 429, 471, 467), (432, 428, 470, 474), (454, 448, 490, 496), (427, 431, 473, 469), (450, 456, 498, 492), (561, 559, 565, 566), (501, 561, 566, 562), (502, 501, 562, 563), (503, 502, 563, 564), (37, 35, 534, 536), (55, 53, 552, 554), (18, 20, 519, 517), (2, 0, 501, 502), (124, 126, 566, 565), (36, 38, 537, 535), (21, 19, 518, 520), (54, 56, 555, 553), (39, 37, 536, 538), (4, 2, 502, 503), (57, 55, 554, 556), (20, 22, 521, 519), (126, 64, 562, 566), (38, 40, 539, 537), (23, 21, 520, 522), (5, 4, 503, 504), (56, 58, 557, 555), (41, 39, 538, 540), (4, 6, 505, 503), (59, 57, 556, 558), (22, 24, 523, 521), (7, 5, 504, 506), (40, 42, 541, 539), (25, 23, 522, 524), (58, 60, 559, 557), (43, 41, 540, 542), (6, 8, 507, 505), (61, 59, 558, 560), (24, 26, 525, 523), (9, 7, 506, 508), (60, 61, 560, 559), (42, 44, 543, 541), (27, 25, 524, 526), (62, 60, 559, 561), (45, 43, 542, 544), (8, 10, 509, 507)])
me_cylinder.use_remesh_preserve_volume = False
me_cylinder.use_remesh_preserve_attributes = False
me_cylinder.use_mirror_vertex_groups = False
me_cylinder.update()

# ---- objects
ob_bowling_off_stump_crease = bpy.data.objects.new('Bowling Off Stump Crease', me_plane_010)
ob_bowling_leg_stump_crease = bpy.data.objects.new('Bowling Leg Stump Crease', me_plane_009)
ob_bowling_stump_crease = bpy.data.objects.new('Bowling Stump Crease', me_plane_008)
ob_bowling_crease = bpy.data.objects.new('Bowling Crease', me_plane_007)
ob_batting_stump__crease = bpy.data.objects.new('Batting Stump  Crease', me_plane_006)
ob_batting_off_stump_crease = bpy.data.objects.new('Batting Off Stump Crease', me_plane_004)
ob_batting_leg_stump_crease = bpy.data.objects.new('Batting Leg Stump Crease', me_plane_003)
ob_batting_crease = bpy.data.objects.new('Batting Crease', me_plane_002)
ob_pitch = bpy.data.objects.new('Pitch', me_plane_001)
ob_box_seats_back = bpy.data.objects.new('Box Seats Back', me_cylinder_024)
ob_box_seat_gap__b = bpy.data.objects.new('Box Seat Gap  B', me_cylinder_023)
ob_gap_d = bpy.data.objects.new('Gap D', me_cylinder_022)
ob_gap_c = bpy.data.objects.new('Gap C', me_cylinder_021)
ob_gap_b = bpy.data.objects.new('Gap B', me_cylinder_020)
ob_gap_a = bpy.data.objects.new('Gap A', me_cylinder_019)
ob_box_seat_gap_a = bpy.data.objects.new('Box Seat Gap A', me_cylinder_018)
ob_stand_e_lower = bpy.data.objects.new('Stand E Lower', me_cylinder_017)
ob_stand_e_upper = bpy.data.objects.new('Stand E Upper', me_cylinder_016)
ob_stand_d_lower = bpy.data.objects.new('Stand D Lower', me_cylinder_015)
ob_stand_d_upper = bpy.data.objects.new('Stand D Upper', me_cylinder_014)
ob_stand_c_lower = bpy.data.objects.new('Stand C Lower', me_cylinder_013)
ob_stand_c_upper = bpy.data.objects.new('Stand C Upper', me_cylinder_012)
ob_boundary = bpy.data.objects.new('Boundary', me_cylinder_009)
ob_stand_b_lower = bpy.data.objects.new('Stand B Lower', me_cylinder_008)
ob_stand_b_upper = bpy.data.objects.new('Stand B Upper', me_cylinder_007)
ob_box_seats_holder_back = bpy.data.objects.new('Box Seats Holder Back', me_cylinder_006)
ob_box_seats_holder = bpy.data.objects.new('Box Seats Holder', me_cylinder_005)
ob_stand_a_lower = bpy.data.objects.new('Stand A Lower', me_cylinder_004)
ob_stand_a_upper = bpy.data.objects.new('Stand A Upper', me_cylinder_003)
ob_box_seats = bpy.data.objects.new('Box Seats', me_cylinder_001)
ob_stand = bpy.data.objects.new('Stand', me_cylinder)

# ---- transforms, parenting, visibility, modifiers, constraints
ob_bowling_off_stump_crease.location = (-1.32, -21.81, 0.01)
ob_bowling_off_stump_crease.scale = (0.012, 0.35, 1.0)
ob_bowling_off_stump_crease.lineart.crease_threshold = 0.0
ob_bowling_leg_stump_crease.location = (1.32, -21.55, 0.01)
ob_bowling_leg_stump_crease.scale = (0.012, 0.3, 1.0)
ob_bowling_leg_stump_crease.lineart.crease_threshold = 0.0
ob_bowling_stump_crease.location = (0.0, -21.34, 0.01)
ob_bowling_stump_crease.scale = (0.7, 0.012, 1.0)
ob_bowling_stump_crease.lineart.crease_threshold = 0.0
ob_bowling_crease.location = (0.0, -20.12, 0.01)
ob_bowling_crease.scale = (1.108, 0.012, 1.0)
ob_bowling_crease.lineart.crease_threshold = 0.0
ob_batting_stump__crease.location = (0.0, 21.34, 0.01)
ob_batting_stump__crease.scale = (0.5, 0.012, 1.0)
ob_batting_stump__crease.lineart.crease_threshold = 0.0
ob_batting_off_stump_crease.location = (-1.32, 21.34, 0.01)
ob_batting_off_stump_crease.scale = (0.012, 0.244, 1.0)
ob_batting_off_stump_crease.lineart.crease_threshold = 0.0
ob_batting_leg_stump_crease.location = (1.32, 21.34, 0.01)
ob_batting_leg_stump_crease.scale = (0.012, 0.244, 1.0)
ob_batting_leg_stump_crease.lineart.crease_threshold = 0.0
ob_batting_crease.location = (0.0, 20.12, 0.01)
ob_batting_crease.scale = (0.5, 0.012, 1.0)
ob_batting_crease.lineart.crease_threshold = 0.0
ob_pitch.location = (0.0, 0.0, 0.0)
ob_pitch.scale = (0.2438, 1.0, 1.0)
ob_pitch.color = (1.0, 0.6759, 0.2972, 1.0)
ob_pitch.lineart.crease_threshold = 0.0
ob_box_seats_back.location = (0.0, 0.0, 0.0)
ob_box_seats_back.lineart.crease_threshold = 0.0
ob_box_seat_gap__b.location = (64.03, 92.98, 1.235)
ob_box_seat_gap__b.lineart.crease_threshold = 0.0
ob_gap_d.location = (110.3, -12.91, 1.235)
ob_gap_d.lineart.crease_threshold = 0.0
ob_gap_c.location = (54.0, -98.57, 1.235)
ob_gap_c.lineart.crease_threshold = 0.0
ob_gap_b.location = (-54.0, -98.57, 1.235)
ob_gap_b.lineart.crease_threshold = 0.0
ob_gap_a.location = (-110.3, -12.91, 1.235)
ob_gap_a.lineart.crease_threshold = 0.0
ob_box_seat_gap_a.location = (-64.03, 92.98, 1.235)
ob_box_seat_gap_a.lineart.crease_threshold = 0.0
ob_stand_e_lower.location = (113.4, 60.68, 20.95)
ob_stand_e_lower.lineart.crease_threshold = 0.0
ob_stand_e_upper.location = (120.9, 63.74, 51.24)
ob_stand_e_upper.lineart.crease_threshold = 0.0
ob_stand_d_lower.location = (105.0, -72.56, 20.95)
ob_stand_d_lower.lineart.crease_threshold = 0.0
ob_stand_d_upper.location = (110.9, -72.53, 51.24)
ob_stand_d_upper.lineart.crease_threshold = 0.0
ob_stand_c_lower.location = (0.1436, -120.1, 20.95)
ob_stand_c_lower.lineart.crease_threshold = 0.0
ob_stand_c_upper.location = (0.1436, -126.7, 51.24)
ob_stand_c_upper.lineart.crease_threshold = 0.0
ob_boundary.location = (0.0001011, 126.9, 25.05)
ob_boundary.lineart.crease_threshold = 0.0
ob_stand_b_lower.location = (-104.9, -72.56, 20.95)
ob_stand_b_lower.lineart.crease_threshold = 0.0
ob_stand_b_upper.location = (-110.6, -72.53, 51.24)
ob_stand_b_upper.lineart.crease_threshold = 0.0
ob_box_seats_holder_back.location = (0.0001011, 151.5, 25.05)
ob_box_seats_holder_back.lineart.crease_threshold = 0.0
ob_box_seats_holder.location = (0.0001011, 126.9, 25.05)
ob_box_seats_holder.lineart.crease_threshold = 0.0
ob_stand_a_lower.location = (-113.3, 60.68, 20.95)
ob_stand_a_lower.lineart.crease_threshold = 0.0
ob_stand_a_upper.location = (-120.6, 63.74, 51.24)
ob_stand_a_upper.lineart.crease_threshold = 0.0
ob_box_seats.location = (2.535, 147.2, 86.4)
ob_box_seats.lineart.crease_threshold = 0.0
ob_stand.location = (0.0, 0.0, 0.0)
ob_stand.lineart.crease_threshold = 0.0

# ---- collection membership
col_collection_1.objects.link(ob_bowling_off_stump_crease)
col_collection_1.objects.link(ob_bowling_leg_stump_crease)
col_collection_1.objects.link(ob_bowling_stump_crease)
col_collection_1.objects.link(ob_bowling_crease)
col_collection_1.objects.link(ob_batting_stump__crease)
col_collection_1.objects.link(ob_batting_off_stump_crease)
col_collection_1.objects.link(ob_batting_leg_stump_crease)
col_collection_1.objects.link(ob_batting_crease)
col_collection_1.objects.link(ob_pitch)
col_collection_1.objects.link(ob_box_seats_back)
col_collection_1.objects.link(ob_box_seat_gap__b)
col_collection_1.objects.link(ob_gap_d)
col_collection_1.objects.link(ob_gap_c)
col_collection_1.objects.link(ob_gap_b)
col_collection_1.objects.link(ob_gap_a)
col_collection_1.objects.link(ob_box_seat_gap_a)
col_collection_1.objects.link(ob_stand_e_lower)
col_collection_1.objects.link(ob_stand_e_upper)
col_collection_1.objects.link(ob_stand_d_lower)
col_collection_1.objects.link(ob_stand_d_upper)
col_collection_1.objects.link(ob_stand_c_lower)
col_collection_1.objects.link(ob_stand_c_upper)
col_collection_1.objects.link(ob_boundary)
col_collection_1.objects.link(ob_stand_b_lower)
col_collection_1.objects.link(ob_stand_b_upper)
col_collection_1.objects.link(ob_box_seats_holder_back)
col_collection_1.objects.link(ob_box_seats_holder)
col_collection_1.objects.link(ob_stand_a_lower)
col_collection_1.objects.link(ob_stand_a_upper)
col_collection_1.objects.link(ob_box_seats)
col_collection_1.objects.link(ob_stand)

# ---- scene / render settings (as saved in the file)
scene.frame_start = 1; scene.frame_end = 250; scene.frame_set(1)
scene.render.engine = 'BLENDER_EEVEE_NEXT'
scene.render.resolution_percentage = 50
scene.render.dither_intensity = 0.0
scene.cycles.use_denoising = False
scene.cycles.samples = 128
scene.cycles.sampling_pattern = 'TABULATED_SOBOL'
scene.cycles.light_sampling_threshold = 0.0
scene.cycles.use_adaptive_sampling = False
scene.cycles.use_light_tree = False
scene.cycles.blur_glossy = 0.0
scene.cycles.sample_clamp_indirect = 0.0
scene.view_settings.view_transform = 'Standard'
bpy.context.view_layer.update()

# ---- added for rendering (the .blend has no active camera and no usable light): camera, sun
cam_auto = bpy.data.cameras.new('AutoCamera')
cam_auto.lens = 50.0
cam_auto.sensor_width = 36.0
cam_auto.clip_end = 8005.41
ob_auto_camera = bpy.data.objects.new('AutoCamera', cam_auto)
scene.collection.objects.link(ob_auto_camera)
ob_auto_camera.location = (456.294, -530.111, 425.039)
ob_auto_camera.rotation_euler = (1.09748, -7.21219e-08, 0.694738)
scene.camera = ob_auto_camera
light_auto_sun = bpy.data.lights.new('AutoSun', 'SUN')
light_auto_sun.energy = 3.0
light_auto_sun.angle = 0.0523599
ob_auto_sun = bpy.data.objects.new('AutoSun', light_auto_sun)
scene.collection.objects.link(ob_auto_sun)
ob_auto_sun.rotation_euler = (0.872665, 0.174533, 0.523599)
bpy.context.view_layer.update()
